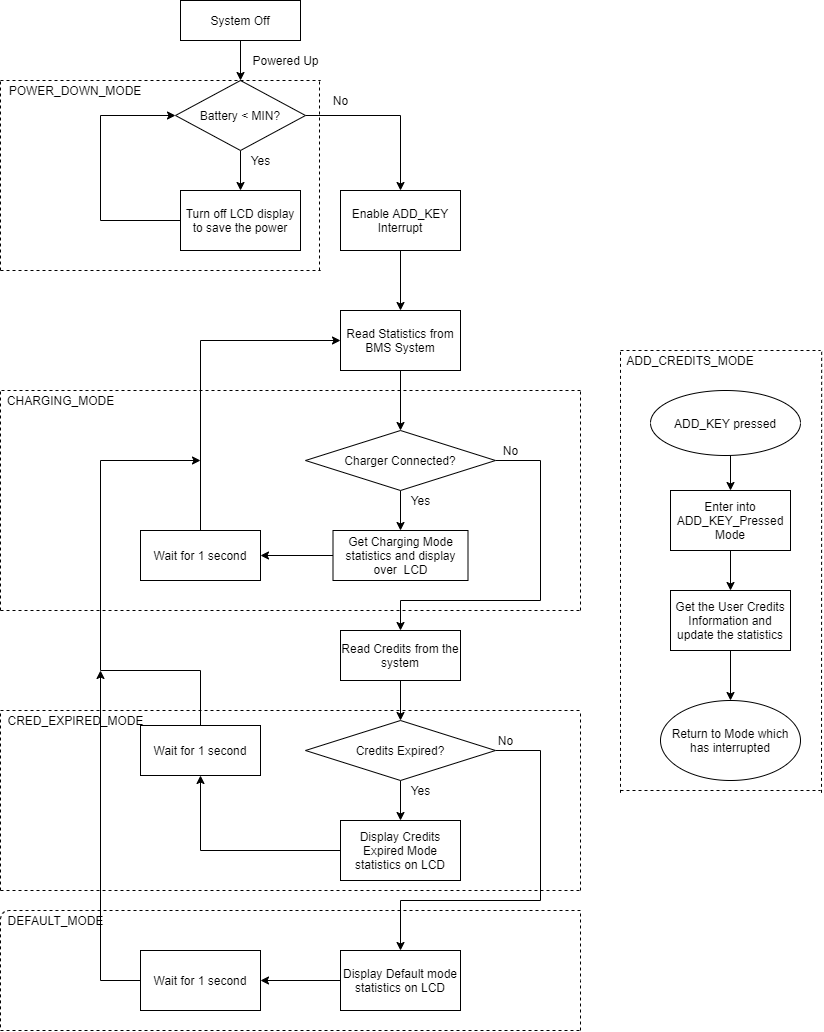

The diagram above was exported from draw.io. Its source (the exported page's mxGraphModel, read from the mxfile embedded in the PNG):
<mxGraphModel dx="852" dy="494" grid="1" gridSize="10" guides="1" tooltips="1" connect="1" arrows="1" fold="1" page="1" pageScale="1" pageWidth="850" pageHeight="1100" math="0" shadow="0">
  <root>
    <mxCell id="0" />
    <mxCell id="1" parent="0" />
    <mxCell id="oZsrSM1wY0yOAVi5Ff_Y-62" style="edgeStyle=orthogonalEdgeStyle;rounded=0;orthogonalLoop=1;jettySize=auto;html=1;exitX=0.5;exitY=1;exitDx=0;exitDy=0;entryX=0.5;entryY=0;entryDx=0;entryDy=0;" parent="1" source="oZsrSM1wY0yOAVi5Ff_Y-19" target="oZsrSM1wY0yOAVi5Ff_Y-61" edge="1">
      <mxGeometry relative="1" as="geometry" />
    </mxCell>
    <mxCell id="oZsrSM1wY0yOAVi5Ff_Y-19" value="System Off" style="rounded=0;whiteSpace=wrap;html=1;" parent="1" vertex="1">
      <mxGeometry x="200" y="10" width="120" height="40" as="geometry" />
    </mxCell>
    <mxCell id="oZsrSM1wY0yOAVi5Ff_Y-29" style="edgeStyle=orthogonalEdgeStyle;rounded=0;orthogonalLoop=1;jettySize=auto;html=1;exitX=0.5;exitY=1;exitDx=0;exitDy=0;entryX=0.5;entryY=0;entryDx=0;entryDy=0;" parent="1" source="oZsrSM1wY0yOAVi5Ff_Y-21" target="oZsrSM1wY0yOAVi5Ff_Y-26" edge="1">
      <mxGeometry relative="1" as="geometry" />
    </mxCell>
    <mxCell id="oZsrSM1wY0yOAVi5Ff_Y-36" style="edgeStyle=orthogonalEdgeStyle;rounded=0;orthogonalLoop=1;jettySize=auto;html=1;exitX=1;exitY=0.5;exitDx=0;exitDy=0;entryX=0.5;entryY=0;entryDx=0;entryDy=0;" parent="1" source="oZsrSM1wY0yOAVi5Ff_Y-21" target="oZsrSM1wY0yOAVi5Ff_Y-33" edge="1">
      <mxGeometry relative="1" as="geometry">
        <Array as="points">
          <mxPoint x="560" y="470" />
          <mxPoint x="560" y="610" />
          <mxPoint x="420" y="610" />
        </Array>
      </mxGeometry>
    </mxCell>
    <mxCell id="oZsrSM1wY0yOAVi5Ff_Y-21" value="Charger Connected?" style="rhombus;whiteSpace=wrap;html=1;" parent="1" vertex="1">
      <mxGeometry x="325" y="440" width="190" height="60" as="geometry" />
    </mxCell>
    <mxCell id="oZsrSM1wY0yOAVi5Ff_Y-49" style="edgeStyle=orthogonalEdgeStyle;rounded=0;orthogonalLoop=1;jettySize=auto;html=1;exitX=0.5;exitY=1;exitDx=0;exitDy=0;entryX=0.5;entryY=0;entryDx=0;entryDy=0;" parent="1" source="oZsrSM1wY0yOAVi5Ff_Y-24" target="oZsrSM1wY0yOAVi5Ff_Y-39" edge="1">
      <mxGeometry relative="1" as="geometry" />
    </mxCell>
    <mxCell id="oZsrSM1wY0yOAVi5Ff_Y-52" style="edgeStyle=orthogonalEdgeStyle;rounded=0;orthogonalLoop=1;jettySize=auto;html=1;exitX=1;exitY=0.5;exitDx=0;exitDy=0;entryX=0.5;entryY=0;entryDx=0;entryDy=0;" parent="1" source="oZsrSM1wY0yOAVi5Ff_Y-24" target="oZsrSM1wY0yOAVi5Ff_Y-51" edge="1">
      <mxGeometry relative="1" as="geometry">
        <Array as="points">
          <mxPoint x="560" y="760" />
          <mxPoint x="560" y="910" />
          <mxPoint x="420" y="910" />
        </Array>
      </mxGeometry>
    </mxCell>
    <mxCell id="oZsrSM1wY0yOAVi5Ff_Y-24" value="Credits Expired?" style="rhombus;whiteSpace=wrap;html=1;" parent="1" vertex="1">
      <mxGeometry x="325" y="730" width="190" height="60" as="geometry" />
    </mxCell>
    <mxCell id="oZsrSM1wY0yOAVi5Ff_Y-73" style="edgeStyle=orthogonalEdgeStyle;rounded=0;orthogonalLoop=1;jettySize=auto;html=1;entryX=1;entryY=0.5;entryDx=0;entryDy=0;" parent="1" source="oZsrSM1wY0yOAVi5Ff_Y-26" target="oZsrSM1wY0yOAVi5Ff_Y-43" edge="1">
      <mxGeometry relative="1" as="geometry" />
    </mxCell>
    <mxCell id="oZsrSM1wY0yOAVi5Ff_Y-26" value="Get Charging Mode statistics and display over&amp;nbsp; LCD" style="rounded=0;whiteSpace=wrap;html=1;" parent="1" vertex="1">
      <mxGeometry x="352.5" y="540" width="135" height="50" as="geometry" />
    </mxCell>
    <mxCell id="oZsrSM1wY0yOAVi5Ff_Y-38" style="edgeStyle=orthogonalEdgeStyle;rounded=0;orthogonalLoop=1;jettySize=auto;html=1;exitX=0.5;exitY=1;exitDx=0;exitDy=0;entryX=0.5;entryY=0;entryDx=0;entryDy=0;" parent="1" source="oZsrSM1wY0yOAVi5Ff_Y-33" target="oZsrSM1wY0yOAVi5Ff_Y-24" edge="1">
      <mxGeometry relative="1" as="geometry" />
    </mxCell>
    <mxCell id="oZsrSM1wY0yOAVi5Ff_Y-33" value="Read Credits from the system" style="rounded=0;whiteSpace=wrap;html=1;" parent="1" vertex="1">
      <mxGeometry x="360" y="640" width="120" height="50" as="geometry" />
    </mxCell>
    <mxCell id="oZsrSM1wY0yOAVi5Ff_Y-81" style="edgeStyle=orthogonalEdgeStyle;rounded=0;orthogonalLoop=1;jettySize=auto;html=1;exitX=0;exitY=0.5;exitDx=0;exitDy=0;entryX=0.5;entryY=1;entryDx=0;entryDy=0;" parent="1" source="oZsrSM1wY0yOAVi5Ff_Y-39" target="oZsrSM1wY0yOAVi5Ff_Y-72" edge="1">
      <mxGeometry relative="1" as="geometry" />
    </mxCell>
    <mxCell id="oZsrSM1wY0yOAVi5Ff_Y-39" value="Display Credits Expired Mode statistics on LCD" style="rounded=0;whiteSpace=wrap;html=1;" parent="1" vertex="1">
      <mxGeometry x="360" y="830" width="120" height="60" as="geometry" />
    </mxCell>
    <mxCell id="gOoIAxfdQRix8glhaDn3-1" style="edgeStyle=orthogonalEdgeStyle;rounded=0;orthogonalLoop=1;jettySize=auto;html=1;exitX=0.5;exitY=0;exitDx=0;exitDy=0;entryX=0;entryY=0.5;entryDx=0;entryDy=0;" edge="1" parent="1" source="oZsrSM1wY0yOAVi5Ff_Y-43" target="oZsrSM1wY0yOAVi5Ff_Y-98">
      <mxGeometry relative="1" as="geometry" />
    </mxCell>
    <mxCell id="oZsrSM1wY0yOAVi5Ff_Y-43" value="Wait for 1 second" style="rounded=0;whiteSpace=wrap;html=1;" parent="1" vertex="1">
      <mxGeometry x="160" y="540" width="120" height="50" as="geometry" />
    </mxCell>
    <mxCell id="oZsrSM1wY0yOAVi5Ff_Y-50" value="Yes" style="text;html=1;align=center;verticalAlign=middle;resizable=0;points=[];autosize=1;" parent="1" vertex="1">
      <mxGeometry x="420" y="790" width="40" height="20" as="geometry" />
    </mxCell>
    <mxCell id="oZsrSM1wY0yOAVi5Ff_Y-80" style="edgeStyle=orthogonalEdgeStyle;rounded=0;orthogonalLoop=1;jettySize=auto;html=1;exitX=0;exitY=0.5;exitDx=0;exitDy=0;entryX=1;entryY=0.5;entryDx=0;entryDy=0;" parent="1" source="oZsrSM1wY0yOAVi5Ff_Y-51" target="oZsrSM1wY0yOAVi5Ff_Y-76" edge="1">
      <mxGeometry relative="1" as="geometry" />
    </mxCell>
    <mxCell id="oZsrSM1wY0yOAVi5Ff_Y-51" value="Display Default mode statistics on LCD" style="rounded=0;whiteSpace=wrap;html=1;" parent="1" vertex="1">
      <mxGeometry x="360" y="960" width="120" height="60" as="geometry" />
    </mxCell>
    <mxCell id="oZsrSM1wY0yOAVi5Ff_Y-57" value="No" style="text;html=1;align=center;verticalAlign=middle;resizable=0;points=[];autosize=1;" parent="1" vertex="1">
      <mxGeometry x="510" y="740" width="30" height="20" as="geometry" />
    </mxCell>
    <mxCell id="oZsrSM1wY0yOAVi5Ff_Y-58" value="No" style="text;html=1;align=center;verticalAlign=middle;resizable=0;points=[];autosize=1;" parent="1" vertex="1">
      <mxGeometry x="515" y="450" width="30" height="20" as="geometry" />
    </mxCell>
    <mxCell id="oZsrSM1wY0yOAVi5Ff_Y-59" value="Yes" style="text;html=1;align=center;verticalAlign=middle;resizable=0;points=[];autosize=1;" parent="1" vertex="1">
      <mxGeometry x="420" y="500" width="40" height="20" as="geometry" />
    </mxCell>
    <mxCell id="oZsrSM1wY0yOAVi5Ff_Y-60" value="Powered Up" style="text;html=1;align=center;verticalAlign=middle;resizable=0;points=[];autosize=1;" parent="1" vertex="1">
      <mxGeometry x="265" y="60" width="80" height="20" as="geometry" />
    </mxCell>
    <mxCell id="oZsrSM1wY0yOAVi5Ff_Y-66" style="edgeStyle=orthogonalEdgeStyle;rounded=0;orthogonalLoop=1;jettySize=auto;html=1;exitX=0.5;exitY=1;exitDx=0;exitDy=0;entryX=0.5;entryY=0;entryDx=0;entryDy=0;" parent="1" source="oZsrSM1wY0yOAVi5Ff_Y-61" target="oZsrSM1wY0yOAVi5Ff_Y-63" edge="1">
      <mxGeometry relative="1" as="geometry" />
    </mxCell>
    <mxCell id="oZsrSM1wY0yOAVi5Ff_Y-100" style="edgeStyle=orthogonalEdgeStyle;rounded=0;orthogonalLoop=1;jettySize=auto;html=1;exitX=1;exitY=0.5;exitDx=0;exitDy=0;entryX=0.5;entryY=0;entryDx=0;entryDy=0;" parent="1" source="oZsrSM1wY0yOAVi5Ff_Y-61" target="oZsrSM1wY0yOAVi5Ff_Y-99" edge="1">
      <mxGeometry relative="1" as="geometry" />
    </mxCell>
    <mxCell id="oZsrSM1wY0yOAVi5Ff_Y-61" value="Battery &amp;lt; MIN?" style="rhombus;whiteSpace=wrap;html=1;" parent="1" vertex="1">
      <mxGeometry x="195" y="90" width="130" height="70" as="geometry" />
    </mxCell>
    <mxCell id="oZsrSM1wY0yOAVi5Ff_Y-70" style="edgeStyle=orthogonalEdgeStyle;rounded=0;orthogonalLoop=1;jettySize=auto;html=1;exitX=0;exitY=0.5;exitDx=0;exitDy=0;entryX=0;entryY=0.5;entryDx=0;entryDy=0;" parent="1" source="oZsrSM1wY0yOAVi5Ff_Y-63" target="oZsrSM1wY0yOAVi5Ff_Y-61" edge="1">
      <mxGeometry relative="1" as="geometry">
        <Array as="points">
          <mxPoint x="120" y="230" />
          <mxPoint x="120" y="125" />
        </Array>
      </mxGeometry>
    </mxCell>
    <mxCell id="oZsrSM1wY0yOAVi5Ff_Y-63" value="Turn off LCD display to save the power" style="rounded=0;whiteSpace=wrap;html=1;" parent="1" vertex="1">
      <mxGeometry x="200" y="200" width="120" height="60" as="geometry" />
    </mxCell>
    <mxCell id="oZsrSM1wY0yOAVi5Ff_Y-68" value="No" style="text;html=1;align=center;verticalAlign=middle;resizable=0;points=[];autosize=1;" parent="1" vertex="1">
      <mxGeometry x="345" y="100" width="30" height="20" as="geometry" />
    </mxCell>
    <mxCell id="oZsrSM1wY0yOAVi5Ff_Y-69" value="Yes" style="text;html=1;align=center;verticalAlign=middle;resizable=0;points=[];autosize=1;" parent="1" vertex="1">
      <mxGeometry x="260" y="160" width="40" height="20" as="geometry" />
    </mxCell>
    <mxCell id="oZsrSM1wY0yOAVi5Ff_Y-75" style="edgeStyle=orthogonalEdgeStyle;rounded=0;orthogonalLoop=1;jettySize=auto;html=1;exitX=0.5;exitY=0;exitDx=0;exitDy=0;" parent="1" source="oZsrSM1wY0yOAVi5Ff_Y-72" edge="1">
      <mxGeometry relative="1" as="geometry">
        <mxPoint x="220" y="470" as="targetPoint" />
        <Array as="points">
          <mxPoint x="220" y="680" />
          <mxPoint x="120" y="680" />
        </Array>
      </mxGeometry>
    </mxCell>
    <mxCell id="oZsrSM1wY0yOAVi5Ff_Y-72" value="Wait for 1 second" style="rounded=0;whiteSpace=wrap;html=1;" parent="1" vertex="1">
      <mxGeometry x="160" y="735" width="120" height="50" as="geometry" />
    </mxCell>
    <mxCell id="oZsrSM1wY0yOAVi5Ff_Y-78" style="edgeStyle=orthogonalEdgeStyle;rounded=0;orthogonalLoop=1;jettySize=auto;html=1;" parent="1" source="oZsrSM1wY0yOAVi5Ff_Y-76" edge="1">
      <mxGeometry relative="1" as="geometry">
        <mxPoint x="120" y="680" as="targetPoint" />
      </mxGeometry>
    </mxCell>
    <mxCell id="oZsrSM1wY0yOAVi5Ff_Y-76" value="Wait for 1 second" style="rounded=0;whiteSpace=wrap;html=1;" parent="1" vertex="1">
      <mxGeometry x="160" y="960" width="120" height="60" as="geometry" />
    </mxCell>
    <mxCell id="oZsrSM1wY0yOAVi5Ff_Y-82" value="" style="endArrow=none;dashed=1;html=1;" parent="1" edge="1">
      <mxGeometry width="50" height="50" relative="1" as="geometry">
        <mxPoint x="600" y="920" as="sourcePoint" />
        <mxPoint x="20" y="1040" as="targetPoint" />
        <Array as="points">
          <mxPoint x="20" y="920" />
        </Array>
      </mxGeometry>
    </mxCell>
    <mxCell id="oZsrSM1wY0yOAVi5Ff_Y-85" value="" style="endArrow=none;dashed=1;html=1;" parent="1" edge="1">
      <mxGeometry width="50" height="50" relative="1" as="geometry">
        <mxPoint x="20" y="1040" as="sourcePoint" />
        <mxPoint x="600" y="1040" as="targetPoint" />
      </mxGeometry>
    </mxCell>
    <mxCell id="oZsrSM1wY0yOAVi5Ff_Y-86" value="" style="endArrow=none;dashed=1;html=1;" parent="1" edge="1">
      <mxGeometry width="50" height="50" relative="1" as="geometry">
        <mxPoint x="600" y="1040" as="sourcePoint" />
        <mxPoint x="600" y="920" as="targetPoint" />
        <Array as="points">
          <mxPoint x="600" y="980" />
        </Array>
      </mxGeometry>
    </mxCell>
    <mxCell id="oZsrSM1wY0yOAVi5Ff_Y-87" value="" style="endArrow=none;dashed=1;html=1;" parent="1" edge="1">
      <mxGeometry width="50" height="50" relative="1" as="geometry">
        <mxPoint x="20" y="720" as="sourcePoint" />
        <mxPoint x="600" y="720" as="targetPoint" />
      </mxGeometry>
    </mxCell>
    <mxCell id="oZsrSM1wY0yOAVi5Ff_Y-88" value="" style="endArrow=none;dashed=1;html=1;" parent="1" edge="1">
      <mxGeometry width="50" height="50" relative="1" as="geometry">
        <mxPoint x="20" y="900" as="sourcePoint" />
        <mxPoint x="20" y="720" as="targetPoint" />
      </mxGeometry>
    </mxCell>
    <mxCell id="oZsrSM1wY0yOAVi5Ff_Y-89" value="" style="endArrow=none;dashed=1;html=1;" parent="1" edge="1">
      <mxGeometry width="50" height="50" relative="1" as="geometry">
        <mxPoint x="20" y="900" as="sourcePoint" />
        <mxPoint x="600" y="900" as="targetPoint" />
      </mxGeometry>
    </mxCell>
    <mxCell id="oZsrSM1wY0yOAVi5Ff_Y-90" value="" style="endArrow=none;dashed=1;html=1;" parent="1" edge="1">
      <mxGeometry width="50" height="50" relative="1" as="geometry">
        <mxPoint x="600" y="900" as="sourcePoint" />
        <mxPoint x="600" y="720" as="targetPoint" />
      </mxGeometry>
    </mxCell>
    <mxCell id="oZsrSM1wY0yOAVi5Ff_Y-91" value="" style="endArrow=none;dashed=1;html=1;" parent="1" edge="1">
      <mxGeometry width="50" height="50" relative="1" as="geometry">
        <mxPoint x="20" y="620" as="sourcePoint" />
        <mxPoint x="20" y="400" as="targetPoint" />
        <Array as="points">
          <mxPoint x="20" y="510" />
        </Array>
      </mxGeometry>
    </mxCell>
    <mxCell id="oZsrSM1wY0yOAVi5Ff_Y-92" value="" style="endArrow=none;dashed=1;html=1;" parent="1" edge="1">
      <mxGeometry width="50" height="50" relative="1" as="geometry">
        <mxPoint x="600" y="400" as="sourcePoint" />
        <mxPoint x="20" y="400" as="targetPoint" />
      </mxGeometry>
    </mxCell>
    <mxCell id="oZsrSM1wY0yOAVi5Ff_Y-93" value="" style="endArrow=none;dashed=1;html=1;" parent="1" edge="1">
      <mxGeometry width="50" height="50" relative="1" as="geometry">
        <mxPoint x="20" y="620" as="sourcePoint" />
        <mxPoint x="600" y="620" as="targetPoint" />
        <Array as="points">
          <mxPoint x="320" y="620" />
        </Array>
      </mxGeometry>
    </mxCell>
    <mxCell id="oZsrSM1wY0yOAVi5Ff_Y-94" value="" style="endArrow=none;dashed=1;html=1;" parent="1" edge="1">
      <mxGeometry width="50" height="50" relative="1" as="geometry">
        <mxPoint x="600" y="620" as="sourcePoint" />
        <mxPoint x="600" y="400" as="targetPoint" />
      </mxGeometry>
    </mxCell>
    <mxCell id="oZsrSM1wY0yOAVi5Ff_Y-95" value="CHARGING_MODE" style="text;html=1;align=center;verticalAlign=middle;resizable=0;points=[];autosize=1;" parent="1" vertex="1">
      <mxGeometry x="20" y="400" width="120" height="20" as="geometry" />
    </mxCell>
    <mxCell id="oZsrSM1wY0yOAVi5Ff_Y-96" value="CRED_EXPIRED_MODE" style="text;html=1;align=center;verticalAlign=middle;resizable=0;points=[];autosize=1;" parent="1" vertex="1">
      <mxGeometry x="20" y="720" width="150" height="20" as="geometry" />
    </mxCell>
    <mxCell id="oZsrSM1wY0yOAVi5Ff_Y-97" value="DEFAULT_MODE" style="text;html=1;align=center;verticalAlign=middle;resizable=0;points=[];autosize=1;" parent="1" vertex="1">
      <mxGeometry x="20" y="920" width="110" height="20" as="geometry" />
    </mxCell>
    <mxCell id="oZsrSM1wY0yOAVi5Ff_Y-102" style="edgeStyle=orthogonalEdgeStyle;rounded=0;orthogonalLoop=1;jettySize=auto;html=1;exitX=0.5;exitY=1;exitDx=0;exitDy=0;entryX=0.5;entryY=0;entryDx=0;entryDy=0;" parent="1" source="oZsrSM1wY0yOAVi5Ff_Y-98" target="oZsrSM1wY0yOAVi5Ff_Y-21" edge="1">
      <mxGeometry relative="1" as="geometry" />
    </mxCell>
    <mxCell id="oZsrSM1wY0yOAVi5Ff_Y-98" value="Read Statistics from BMS System" style="rounded=0;whiteSpace=wrap;html=1;" parent="1" vertex="1">
      <mxGeometry x="360" y="320" width="120" height="60" as="geometry" />
    </mxCell>
    <mxCell id="oZsrSM1wY0yOAVi5Ff_Y-101" style="edgeStyle=orthogonalEdgeStyle;rounded=0;orthogonalLoop=1;jettySize=auto;html=1;exitX=0.5;exitY=1;exitDx=0;exitDy=0;entryX=0.5;entryY=0;entryDx=0;entryDy=0;" parent="1" source="oZsrSM1wY0yOAVi5Ff_Y-99" target="oZsrSM1wY0yOAVi5Ff_Y-98" edge="1">
      <mxGeometry relative="1" as="geometry" />
    </mxCell>
    <mxCell id="oZsrSM1wY0yOAVi5Ff_Y-99" value="Enable ADD_KEY Interrupt" style="rounded=0;whiteSpace=wrap;html=1;" parent="1" vertex="1">
      <mxGeometry x="360" y="200" width="120" height="60" as="geometry" />
    </mxCell>
    <mxCell id="oZsrSM1wY0yOAVi5Ff_Y-105" style="edgeStyle=orthogonalEdgeStyle;rounded=0;orthogonalLoop=1;jettySize=auto;html=1;exitX=0.5;exitY=1;exitDx=0;exitDy=0;entryX=0.5;entryY=0;entryDx=0;entryDy=0;" parent="1" source="oZsrSM1wY0yOAVi5Ff_Y-103" target="oZsrSM1wY0yOAVi5Ff_Y-104" edge="1">
      <mxGeometry relative="1" as="geometry" />
    </mxCell>
    <mxCell id="oZsrSM1wY0yOAVi5Ff_Y-103" value="ADD_KEY pressed" style="ellipse;whiteSpace=wrap;html=1;" parent="1" vertex="1">
      <mxGeometry x="670" y="400" width="150" height="65" as="geometry" />
    </mxCell>
    <mxCell id="oZsrSM1wY0yOAVi5Ff_Y-108" style="edgeStyle=orthogonalEdgeStyle;rounded=0;orthogonalLoop=1;jettySize=auto;html=1;exitX=0.5;exitY=1;exitDx=0;exitDy=0;entryX=0.5;entryY=0;entryDx=0;entryDy=0;" parent="1" source="oZsrSM1wY0yOAVi5Ff_Y-104" target="oZsrSM1wY0yOAVi5Ff_Y-106" edge="1">
      <mxGeometry relative="1" as="geometry" />
    </mxCell>
    <mxCell id="oZsrSM1wY0yOAVi5Ff_Y-104" value="Enter into ADD_KEY_Pressed Mode" style="rounded=0;whiteSpace=wrap;html=1;" parent="1" vertex="1">
      <mxGeometry x="690" y="500" width="120" height="60" as="geometry" />
    </mxCell>
    <mxCell id="oZsrSM1wY0yOAVi5Ff_Y-109" style="edgeStyle=orthogonalEdgeStyle;rounded=0;orthogonalLoop=1;jettySize=auto;html=1;exitX=0.5;exitY=1;exitDx=0;exitDy=0;entryX=0.5;entryY=0;entryDx=0;entryDy=0;" parent="1" source="oZsrSM1wY0yOAVi5Ff_Y-106" target="oZsrSM1wY0yOAVi5Ff_Y-107" edge="1">
      <mxGeometry relative="1" as="geometry" />
    </mxCell>
    <mxCell id="oZsrSM1wY0yOAVi5Ff_Y-106" value="Get the User Credits Information and update the statistics" style="rounded=0;whiteSpace=wrap;html=1;" parent="1" vertex="1">
      <mxGeometry x="690" y="600" width="120" height="60" as="geometry" />
    </mxCell>
    <mxCell id="oZsrSM1wY0yOAVi5Ff_Y-107" value="Return to Mode which has interrupted" style="ellipse;whiteSpace=wrap;html=1;" parent="1" vertex="1">
      <mxGeometry x="680" y="710" width="140" height="80" as="geometry" />
    </mxCell>
    <mxCell id="oZsrSM1wY0yOAVi5Ff_Y-110" value="" style="endArrow=none;dashed=1;html=1;" parent="1" edge="1">
      <mxGeometry width="50" height="50" relative="1" as="geometry">
        <mxPoint x="20" y="280" as="sourcePoint" />
        <mxPoint x="20" y="90" as="targetPoint" />
      </mxGeometry>
    </mxCell>
    <mxCell id="oZsrSM1wY0yOAVi5Ff_Y-111" value="" style="endArrow=none;dashed=1;html=1;" parent="1" edge="1">
      <mxGeometry width="50" height="50" relative="1" as="geometry">
        <mxPoint x="20" y="90" as="sourcePoint" />
        <mxPoint x="340" y="90" as="targetPoint" />
      </mxGeometry>
    </mxCell>
    <mxCell id="oZsrSM1wY0yOAVi5Ff_Y-112" value="" style="endArrow=none;dashed=1;html=1;" parent="1" edge="1">
      <mxGeometry width="50" height="50" relative="1" as="geometry">
        <mxPoint x="20" y="280" as="sourcePoint" />
        <mxPoint x="340" y="280" as="targetPoint" />
      </mxGeometry>
    </mxCell>
    <mxCell id="oZsrSM1wY0yOAVi5Ff_Y-113" value="" style="endArrow=none;dashed=1;html=1;" parent="1" edge="1">
      <mxGeometry width="50" height="50" relative="1" as="geometry">
        <mxPoint x="339" y="280" as="sourcePoint" />
        <mxPoint x="339" y="90" as="targetPoint" />
      </mxGeometry>
    </mxCell>
    <mxCell id="oZsrSM1wY0yOAVi5Ff_Y-114" value="POWER_DOWN_MODE" style="text;html=1;strokeColor=none;fillColor=none;align=center;verticalAlign=middle;whiteSpace=wrap;rounded=0;" parent="1" vertex="1">
      <mxGeometry x="75" y="90" width="40" height="20" as="geometry" />
    </mxCell>
    <mxCell id="oZsrSM1wY0yOAVi5Ff_Y-115" value="" style="endArrow=none;dashed=1;html=1;" parent="1" edge="1">
      <mxGeometry width="50" height="50" relative="1" as="geometry">
        <mxPoint x="640" y="802.3529411764706" as="sourcePoint" />
        <mxPoint x="640" y="360" as="targetPoint" />
      </mxGeometry>
    </mxCell>
    <mxCell id="oZsrSM1wY0yOAVi5Ff_Y-116" value="" style="endArrow=none;dashed=1;html=1;" parent="1" edge="1">
      <mxGeometry width="50" height="50" relative="1" as="geometry">
        <mxPoint x="640" y="360" as="sourcePoint" />
        <mxPoint x="840" y="360" as="targetPoint" />
      </mxGeometry>
    </mxCell>
    <mxCell id="oZsrSM1wY0yOAVi5Ff_Y-117" value="" style="endArrow=none;dashed=1;html=1;" parent="1" edge="1">
      <mxGeometry width="50" height="50" relative="1" as="geometry">
        <mxPoint x="640" y="800" as="sourcePoint" />
        <mxPoint x="840" y="800" as="targetPoint" />
      </mxGeometry>
    </mxCell>
    <mxCell id="oZsrSM1wY0yOAVi5Ff_Y-118" value="" style="endArrow=none;dashed=1;html=1;" parent="1" edge="1">
      <mxGeometry width="50" height="50" relative="1" as="geometry">
        <mxPoint x="841" y="802.3529411764706" as="sourcePoint" />
        <mxPoint x="841.1764705882352" y="360" as="targetPoint" />
      </mxGeometry>
    </mxCell>
    <mxCell id="oZsrSM1wY0yOAVi5Ff_Y-119" value="ADD_CREDITS_MODE" style="text;html=1;strokeColor=none;fillColor=none;align=center;verticalAlign=middle;whiteSpace=wrap;rounded=0;" parent="1" vertex="1">
      <mxGeometry x="690" y="360" width="40" height="20" as="geometry" />
    </mxCell>
  </root>
</mxGraphModel>